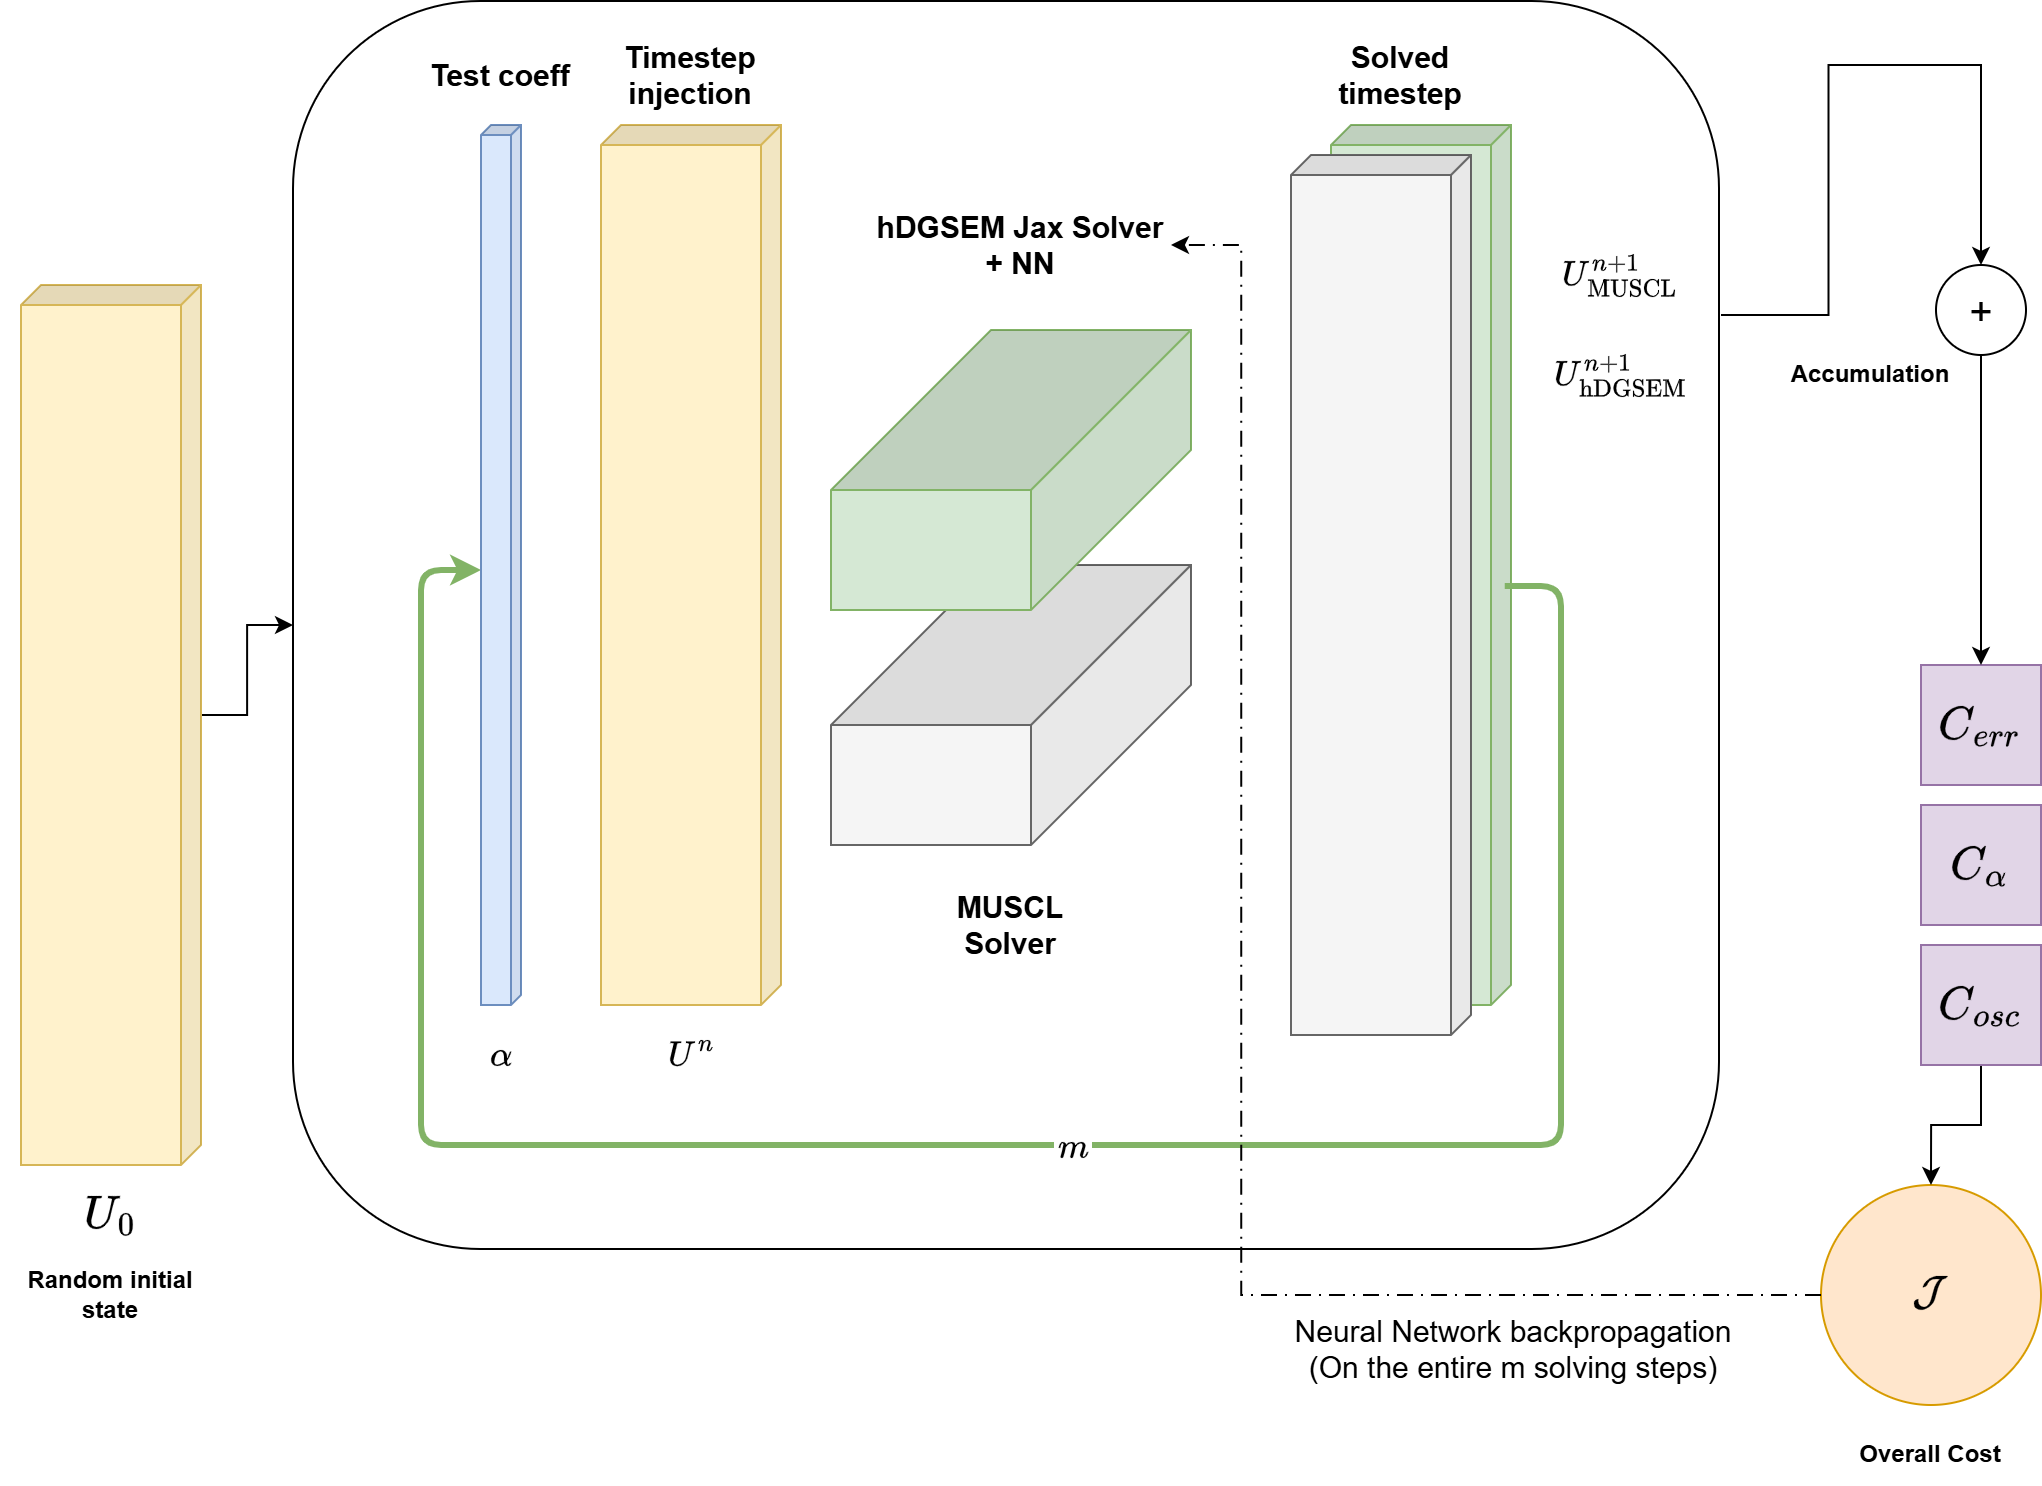

The diagram above was exported from draw.io. Its source (the exported page's mxGraphModel, read from the mxfile embedded in the PNG):
<mxGraphModel dx="1664" dy="924" grid="0" gridSize="10" guides="1" tooltips="1" connect="1" arrows="1" fold="1" page="1" pageScale="1" pageWidth="1169" pageHeight="827" math="1" shadow="0">
  <root>
    <mxCell id="0" />
    <mxCell id="1" parent="0" />
    <mxCell id="5oKP5VoYup-_sQANnEwm-50" parent="1" style="rounded=1;whiteSpace=wrap;html=1;" value="" vertex="1">
      <mxGeometry height="624" width="713" x="216" y="48" as="geometry" />
    </mxCell>
    <mxCell id="5oKP5VoYup-_sQANnEwm-38" edge="1" parent="1" style="edgeStyle=orthogonalEdgeStyle;rounded=0;orthogonalLoop=1;jettySize=auto;html=1;entryX=0.5;entryY=0;entryDx=0;entryDy=0;" target="5oKP5VoYup-_sQANnEwm-35">
      <mxGeometry relative="1" as="geometry">
        <Array as="points">
          <mxPoint x="930" y="205" />
          <mxPoint x="983.75" y="205" />
          <mxPoint x="983.75" y="80" />
          <mxPoint x="1060" y="80" />
        </Array>
        <mxPoint x="930" y="205" as="sourcePoint" />
      </mxGeometry>
    </mxCell>
    <mxCell id="5oKP5VoYup-_sQANnEwm-3" parent="1" style="shape=cube;whiteSpace=wrap;html=1;boundedLbl=1;backgroundOutline=1;darkOpacity=0.05;darkOpacity2=0.1;direction=south;size=80;fillColor=#f5f5f5;fontColor=#333333;strokeColor=#666666;" value="" vertex="1">
      <mxGeometry height="140" width="180" x="485" y="330" as="geometry" />
    </mxCell>
    <mxCell id="5oKP5VoYup-_sQANnEwm-9" parent="1" style="shape=cube;whiteSpace=wrap;html=1;boundedLbl=1;backgroundOutline=1;darkOpacity=0.05;darkOpacity2=0.1;direction=south;size=10;fillColor=#d5e8d4;strokeColor=#82b366;" value="" vertex="1">
      <mxGeometry height="440" width="90" x="735" y="110" as="geometry" />
    </mxCell>
    <mxCell id="5oKP5VoYup-_sQANnEwm-10" parent="1" style="shape=cube;whiteSpace=wrap;html=1;boundedLbl=1;backgroundOutline=1;darkOpacity=0.05;darkOpacity2=0.1;direction=south;size=10;fillColor=#f5f5f5;fontColor=#333333;strokeColor=#666666;" value="" vertex="1">
      <mxGeometry height="440" width="90" x="715" y="125" as="geometry" />
    </mxCell>
    <mxCell id="5oKP5VoYup-_sQANnEwm-11" parent="1" style="ellipse;whiteSpace=wrap;html=1;aspect=fixed;fillColor=#ffe6cc;strokeColor=#d79b00;" value="&lt;font style=&quot;font-size: 18px;&quot;&gt;$$\mathcal J$$&lt;/font&gt;" vertex="1">
      <mxGeometry height="110" width="110" x="980" y="640" as="geometry" />
    </mxCell>
    <mxCell id="5oKP5VoYup-_sQANnEwm-51" edge="1" parent="1" source="5oKP5VoYup-_sQANnEwm-13" style="edgeStyle=orthogonalEdgeStyle;rounded=0;orthogonalLoop=1;jettySize=auto;html=1;exitX=0;exitY=0;exitDx=215;exitDy=0;exitPerimeter=0;entryX=0;entryY=0.5;entryDx=0;entryDy=0;" target="5oKP5VoYup-_sQANnEwm-50">
      <mxGeometry relative="1" as="geometry" />
    </mxCell>
    <mxCell id="5oKP5VoYup-_sQANnEwm-13" parent="1" style="shape=cube;whiteSpace=wrap;html=1;boundedLbl=1;backgroundOutline=1;darkOpacity=0.05;darkOpacity2=0.1;direction=south;size=10;fillColor=#fff2cc;strokeColor=#d6b656;" value="" vertex="1">
      <mxGeometry height="440" width="90" x="80" y="190" as="geometry" />
    </mxCell>
    <mxCell id="5oKP5VoYup-_sQANnEwm-14" parent="1" style="shape=cube;whiteSpace=wrap;html=1;boundedLbl=1;backgroundOutline=1;darkOpacity=0.05;darkOpacity2=0.1;direction=south;size=10;fillColor=#fff2cc;strokeColor=#d6b656;" value="" vertex="1">
      <mxGeometry height="440" width="90" x="370" y="110" as="geometry" />
    </mxCell>
    <mxCell id="5oKP5VoYup-_sQANnEwm-15" edge="1" parent="1" source="5oKP5VoYup-_sQANnEwm-19" style="endArrow=none;startArrow=classic;html=1;rounded=1;exitX=0;exitY=0;exitDx=222.5;exitDy=20;exitPerimeter=0;startFill=1;endFill=0;strokeWidth=3;strokeColor=#82b366;entryX=0.524;entryY=0.035;entryDx=0;entryDy=0;entryPerimeter=0;fillColor=#d5e8d4;curved=0;" target="5oKP5VoYup-_sQANnEwm-9" value="">
      <mxGeometry height="50" relative="1" width="50" as="geometry">
        <Array as="points">
          <mxPoint x="280" y="332.5" />
          <mxPoint x="280" y="620" />
          <mxPoint x="850" y="620" />
          <mxPoint x="850" y="340.56" />
        </Array>
        <mxPoint x="10" y="380" as="sourcePoint" />
        <mxPoint x="830" y="340" as="targetPoint" />
      </mxGeometry>
    </mxCell>
    <mxCell id="5oKP5VoYup-_sQANnEwm-27" connectable="0" parent="5oKP5VoYup-_sQANnEwm-15" style="edgeLabel;html=1;align=center;verticalAlign=middle;resizable=0;points=[];fontSize=15;" value="$$m$$" vertex="1">
      <mxGeometry relative="1" x="0.0741" as="geometry">
        <mxPoint x="1" as="offset" />
      </mxGeometry>
    </mxCell>
    <mxCell id="5oKP5VoYup-_sQANnEwm-18" parent="1" style="text;html=1;whiteSpace=wrap;strokeColor=none;fillColor=none;align=center;verticalAlign=middle;rounded=0;" value="&lt;font style=&quot;font-size: 20px;&quot;&gt;$$U_0$$&lt;/font&gt;" vertex="1">
      <mxGeometry height="30" width="60" x="95" y="640" as="geometry" />
    </mxCell>
    <mxCell id="5oKP5VoYup-_sQANnEwm-19" parent="1" style="shape=cube;whiteSpace=wrap;html=1;boundedLbl=1;backgroundOutline=1;darkOpacity=0.05;darkOpacity2=0.1;direction=south;size=5;fillColor=#dae8fc;strokeColor=#6c8ebf;" value="" vertex="1">
      <mxGeometry height="440" width="20" x="310" y="110" as="geometry" />
    </mxCell>
    <mxCell id="5oKP5VoYup-_sQANnEwm-20" parent="1" style="text;html=1;whiteSpace=wrap;strokeColor=none;fillColor=none;align=center;verticalAlign=middle;rounded=0;" value="&lt;b&gt;&lt;font style=&quot;font-size: 15px;&quot;&gt;hDGSEM Jax Solver&lt;br&gt;+ NN&lt;/font&gt;&lt;/b&gt;" vertex="1">
      <mxGeometry height="40" width="150" x="505" y="150" as="geometry" />
    </mxCell>
    <mxCell id="5oKP5VoYup-_sQANnEwm-21" parent="1" style="text;html=1;whiteSpace=wrap;strokeColor=none;fillColor=none;align=center;verticalAlign=middle;rounded=0;" value="&lt;b&gt;&lt;font style=&quot;font-size: 15px;&quot;&gt;MUSCL Solver&lt;/font&gt;&lt;/b&gt;" vertex="1">
      <mxGeometry height="40" width="90" x="530" y="490" as="geometry" />
    </mxCell>
    <mxCell id="5oKP5VoYup-_sQANnEwm-22" parent="1" style="text;html=1;whiteSpace=wrap;strokeColor=none;fillColor=none;align=center;verticalAlign=middle;rounded=0;" value="&lt;b&gt;&lt;font style=&quot;font-size: 15px;&quot;&gt;$$\alpha$$&lt;/font&gt;&lt;/b&gt;" vertex="1">
      <mxGeometry height="30" width="35" x="302.5" y="560" as="geometry" />
    </mxCell>
    <mxCell id="5oKP5VoYup-_sQANnEwm-23" parent="1" style="text;html=1;whiteSpace=wrap;strokeColor=none;fillColor=none;align=center;verticalAlign=middle;rounded=0;" value="&lt;b&gt;&lt;font style=&quot;font-size: 15px;&quot;&gt;$$U^{n}$$&lt;/font&gt;&lt;/b&gt;" vertex="1">
      <mxGeometry height="30" width="35" x="397.5" y="560" as="geometry" />
    </mxCell>
    <mxCell id="5oKP5VoYup-_sQANnEwm-25" parent="1" style="text;html=1;whiteSpace=wrap;strokeColor=none;fillColor=none;align=center;verticalAlign=middle;rounded=0;" value="&lt;b&gt;&lt;font style=&quot;font-size: 15px;&quot;&gt;$$U^{n+1}_{\text{hDGSEM}}$$&lt;/font&gt;&lt;/b&gt;" vertex="1">
      <mxGeometry height="30" width="60" x="850" y="220" as="geometry" />
    </mxCell>
    <mxCell id="5oKP5VoYup-_sQANnEwm-26" parent="1" style="text;html=1;whiteSpace=wrap;strokeColor=none;fillColor=none;align=center;verticalAlign=middle;rounded=0;" value="&lt;b&gt;&lt;font style=&quot;font-size: 15px;&quot;&gt;$$U^{n+1}_{\text{MUSCL}}$$&lt;/font&gt;&lt;/b&gt;" vertex="1">
      <mxGeometry height="30" width="60" x="850" y="170" as="geometry" />
    </mxCell>
    <mxCell id="5oKP5VoYup-_sQANnEwm-41" edge="1" parent="1" source="5oKP5VoYup-_sQANnEwm-28" style="edgeStyle=orthogonalEdgeStyle;rounded=0;orthogonalLoop=1;jettySize=auto;html=1;exitX=0.5;exitY=1;exitDx=0;exitDy=0;" target="5oKP5VoYup-_sQANnEwm-11">
      <mxGeometry relative="1" as="geometry" />
    </mxCell>
    <mxCell id="5oKP5VoYup-_sQANnEwm-28" parent="1" style="whiteSpace=wrap;html=1;aspect=fixed;fontSize=20;fillColor=#e1d5e7;strokeColor=#9673a6;" value="$$C_{osc}$$" vertex="1">
      <mxGeometry height="60" width="60" x="1030" y="520" as="geometry" />
    </mxCell>
    <mxCell id="5oKP5VoYup-_sQANnEwm-29" parent="1" style="whiteSpace=wrap;html=1;aspect=fixed;fontSize=20;fillColor=#e1d5e7;strokeColor=#9673a6;" value="$$C_{\alpha}$$" vertex="1">
      <mxGeometry height="60" width="60" x="1030" y="450" as="geometry" />
    </mxCell>
    <mxCell id="5oKP5VoYup-_sQANnEwm-30" parent="1" style="whiteSpace=wrap;html=1;aspect=fixed;fontSize=20;fillColor=#e1d5e7;strokeColor=#9673a6;" value="$$C_{err}$$" vertex="1">
      <mxGeometry height="60" width="60" x="1030" y="380" as="geometry" />
    </mxCell>
    <mxCell id="5oKP5VoYup-_sQANnEwm-39" edge="1" parent="1" source="5oKP5VoYup-_sQANnEwm-35" style="edgeStyle=orthogonalEdgeStyle;rounded=0;orthogonalLoop=1;jettySize=auto;html=1;exitX=0.5;exitY=1;exitDx=0;exitDy=0;entryX=0.5;entryY=0;entryDx=0;entryDy=0;" target="5oKP5VoYup-_sQANnEwm-30">
      <mxGeometry relative="1" as="geometry" />
    </mxCell>
    <mxCell id="5oKP5VoYup-_sQANnEwm-35" parent="1" style="ellipse;whiteSpace=wrap;html=1;aspect=fixed;fontSize=20;" value="+" vertex="1">
      <mxGeometry height="45" width="45" x="1037.5" y="180" as="geometry" />
    </mxCell>
    <mxCell id="5oKP5VoYup-_sQANnEwm-40" parent="1" style="text;html=1;whiteSpace=wrap;strokeColor=none;fillColor=none;align=center;verticalAlign=middle;rounded=0;" value="&lt;b&gt;Overall Cost&lt;/b&gt;" vertex="1">
      <mxGeometry height="30" width="110" x="980" y="760" as="geometry" />
    </mxCell>
    <mxCell id="5oKP5VoYup-_sQANnEwm-42" parent="1" style="text;html=1;whiteSpace=wrap;strokeColor=none;fillColor=none;align=center;verticalAlign=middle;rounded=0;" value="&lt;b&gt;Random initial state&lt;/b&gt;" vertex="1">
      <mxGeometry height="30" width="110" x="70" y="680" as="geometry" />
    </mxCell>
    <mxCell id="5oKP5VoYup-_sQANnEwm-43" parent="1" style="text;html=1;whiteSpace=wrap;strokeColor=none;fillColor=none;align=center;verticalAlign=middle;rounded=0;fontSize=15;" value="&lt;b&gt;Test coeff&lt;/b&gt;" vertex="1">
      <mxGeometry height="30" width="110" x="265" y="70" as="geometry" />
    </mxCell>
    <mxCell id="5oKP5VoYup-_sQANnEwm-45" parent="1" style="text;html=1;whiteSpace=wrap;strokeColor=none;fillColor=none;align=center;verticalAlign=middle;rounded=0;fontSize=15;" value="&lt;b&gt;Timestep injection&lt;/b&gt;" vertex="1">
      <mxGeometry height="30" width="110" x="360" y="70" as="geometry" />
    </mxCell>
    <mxCell id="5oKP5VoYup-_sQANnEwm-46" parent="1" style="text;html=1;whiteSpace=wrap;strokeColor=none;fillColor=none;align=center;verticalAlign=middle;rounded=0;fontSize=15;" value="&lt;b&gt;Solved timestep&lt;/b&gt;" vertex="1">
      <mxGeometry height="30" width="110" x="715" y="70" as="geometry" />
    </mxCell>
    <mxCell id="5oKP5VoYup-_sQANnEwm-47" parent="1" style="text;html=1;whiteSpace=wrap;strokeColor=none;fillColor=none;align=center;verticalAlign=middle;rounded=0;" value="&lt;b&gt;Accumulation&lt;/b&gt;" vertex="1">
      <mxGeometry height="30" width="110" x="950" y="220" as="geometry" />
    </mxCell>
    <mxCell id="5oKP5VoYup-_sQANnEwm-48" edge="1" parent="1" source="5oKP5VoYup-_sQANnEwm-11" style="edgeStyle=orthogonalEdgeStyle;rounded=0;orthogonalLoop=1;jettySize=auto;html=1;exitX=0;exitY=0.5;exitDx=0;exitDy=0;entryX=1;entryY=0.5;entryDx=0;entryDy=0;dashed=1;dashPattern=8 4 1 4;" target="5oKP5VoYup-_sQANnEwm-20">
      <mxGeometry relative="1" as="geometry">
        <Array as="points">
          <mxPoint x="690.08" y="695.08" />
          <mxPoint x="690.08" y="170" />
        </Array>
      </mxGeometry>
    </mxCell>
    <mxCell id="5oKP5VoYup-_sQANnEwm-49" connectable="0" parent="5oKP5VoYup-_sQANnEwm-48" style="edgeLabel;html=1;align=center;verticalAlign=middle;resizable=0;points=[];fontSize=15;" value="Neural Network backpropagation&lt;br&gt;(On the entire m solving steps)" vertex="1">
      <mxGeometry relative="1" x="-0.8442" y="3" as="geometry">
        <mxPoint x="-89" y="23" as="offset" />
      </mxGeometry>
    </mxCell>
    <mxCell id="5oKP5VoYup-_sQANnEwm-8" parent="1" style="shape=cube;whiteSpace=wrap;html=1;boundedLbl=1;backgroundOutline=1;darkOpacity=0.05;darkOpacity2=0.1;direction=south;size=80;fillColor=#d5e8d4;strokeColor=#82b366;" value="" vertex="1">
      <mxGeometry height="140" width="180" x="485" y="212.5" as="geometry" />
    </mxCell>
  </root>
</mxGraphModel>